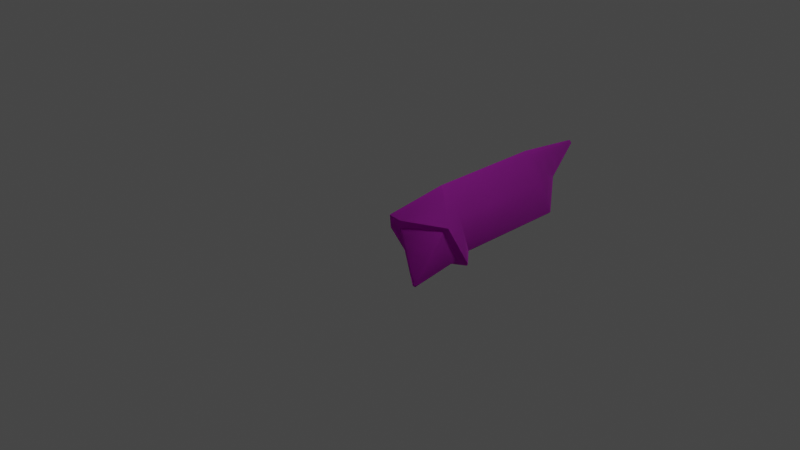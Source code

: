 # Source: Ruins_Trim_Top_Deco_A.blend  (saved by Blender 3.5.10; exported with 4.5.12 LTS)
import bpy
from mathutils import Matrix  # noqa: F401  (used for matrix-valued properties, if any)

bpy.ops.wm.read_factory_settings(use_empty=True)
scene = bpy.context.scene
scene.name = 'Scene'

# ---- collections
col_collection = bpy.data.collections.new('Collection'); scene.collection.children.link(col_collection)

# ---- images (referenced by path relative to the original .blend; pixels are not part of the script)
import os
ASSET_DIR = os.environ.get("B2B_ASSET_DIR", "")  # directory of the original .blend (textures are referenced by path, not embedded)
HERE = os.path.dirname(os.path.abspath(__file__))  # packed textures are extracted next to this script under _unpacked/

def load_image(name, relpath, width, height, colorspace="sRGB"):
    """Load a texture the original file referenced (path relative to the .blend, or extracted next to this script)."""
    p = next((c for c in (os.path.join(HERE, relpath), os.path.join(ASSET_DIR, relpath)) if relpath and os.path.exists(c)), "")
    if p:
        img = bpy.data.images.load(p, check_existing=True)
        img.name = name
    else:  # same state as the original file: an image datablock whose file is absent (Cycles renders it pink)
        img = bpy.data.images.new(name, width, height)
        img.source = "FILE"
        img.filepath = "//" + (relpath or name)
    img.colorspace_settings.name = colorspace
    return img
img_dn_hl_ruins_trim_top_a_d_png = load_image('Dn_HL_Ruins_Trim_Top_A_d.png', 'Dn_HL_Ruins_Trim_Top_A_d.png', 1024, 1024, 'sRGB')
img_dn_hl_ruins_trim_top_a_mre_packed_png = load_image('Dn_HL_Ruins_Trim_Top_A_mre_packed.png', 'Dn_HL_Ruins_Trim_Top_A_mre_packed.png', 1024, 1024, 'sRGB')
img_c__users_joo_desktop_files_game_environment_hell_textures__dn_h = load_image('C__Users_joo_Desktop_Files_Game_Environment_Hell_Textures__Dn_H', 'C__Users_joo_Desktop_Files_Game_Environment_Hell_Textures__Dn_HL_Ruins_Trim_Top_A_n_png_Normal_Bump.png', 1024, 1024, 'sRGB')

# ---- materials (node trees are filled in below, after node groups)
mat_dn_hl_inst_ruins_trim_top_a = bpy.data.materials.new('Dn_HL_Inst_Ruins_Trim_Top_A')
mat_dn_hl_inst_ruins_trim_top_a.use_transparent_shadow = False
mat_dn_hl_inst_ruins_trim_top_a.diffuse_color = (0.588, 0.588, 0.588, 1.0)
mat_dn_hl_inst_ruins_trim_top_a.roughness = 0.9

# ---- material node trees
mat_dn_hl_inst_ruins_trim_top_a.use_nodes = True; mat_dn_hl_inst_ruins_trim_top_a.node_tree.nodes.clear()
_N = mat_dn_hl_inst_ruins_trim_top_a.node_tree.nodes; _L = mat_dn_hl_inst_ruins_trim_top_a.node_tree.links
n0 = _N.new('ShaderNodeBsdfPrincipled'); n0.name = 'Principled BSDF'; n0.location = (0, 300)
n0.distribution = 'GGX'
n0.subsurface_method = 'RANDOM_WALK_SKIN'
n0.inputs[2].default_value = 0.9
n0.inputs[13].default_value = 0.0
n0.inputs[18].default_value = 1.0
n0.inputs[27].default_value = (0.0, 0.0, 0.0, 1.0)
n0.inputs[28].default_value = 1.0
n1 = _N.new('ShaderNodeTexImage'); n1.name = 'Image Texture'; n1.location = (-480, 300)
n1.image = img_dn_hl_ruins_trim_top_a_d_png
n2 = _N.new('ShaderNodeTexImage'); n2.name = 'Image Texture.001'; n2.location = (-480, 0)
n2.image = img_dn_hl_ruins_trim_top_a_mre_packed_png
n3 = _N.new('ShaderNodeTexImage'); n3.name = 'Image Texture.002'; n3.location = (-480, -300)
n3.image = img_c__users_joo_desktop_files_game_environment_hell_textures__dn_h
n4 = _N.new('ShaderNodeNormalMap'); n4.name = 'Normal Map'; n4.location = (-200, -300)
n4.inputs[0].default_value = 0.0
n5 = _N.new('ShaderNodeOutputMaterial'); n5.name = 'Material Output'; n5.location = (280, 300)
_L.new(n1.outputs[0], n0.inputs[0])
_L.new(n3.outputs[0], n4.inputs[1])
_L.new(n4.outputs[0], n0.inputs[5])
_L.new(n0.outputs[0], n5.inputs[0])
_L.new(n2.outputs[0], n0.inputs[1])
n5.is_active_output = True

# ---- world
world_world = bpy.data.worlds.new('World'); scene.world = world_world
world_world.use_nodes = True; world_world.node_tree.nodes.clear()
_N = world_world.node_tree.nodes; _L = world_world.node_tree.links
n0 = _N.new('ShaderNodeOutputWorld'); n0.name = 'World Output'; n0.location = (300, 300)
n1 = _N.new('ShaderNodeBackground'); n1.name = 'Background'; n1.location = (10, 300)
n1.inputs[0].default_value = (0.05088, 0.05088, 0.05088, 1.0)
_L.new(n1.outputs[0], n0.inputs[0])
n0.is_active_output = True
world_world.color = (0.05088, 0.05088, 0.05088)
world_world.use_sun_shadow = False
world_world.sun_shadow_jitter_overblur = 0.0

# ---- cameras
cam_camera = bpy.data.cameras.new('Camera')
cam_camera.clip_end = 100.0
cam_camera.ortho_scale = 7.314

# ---- lights
light_light = bpy.data.lights.new('Light', 'POINT')
light_light.transmission_factor = 0.0
light_light.energy = 1000.0
light_light.shadow_soft_size = 0.1
light_light.shadow_maximum_resolution = 0.006
light_light.use_absolute_resolution = True

# ---- meshes
me_ruins_trim_top_deco_a = bpy.data.meshes.new('Ruins_Trim_Top_Deco_A')
me_ruins_trim_top_deco_a.from_pydata([(0.003652, 0.1077, -2.706), (0.03268, 0.07871, -2.706), (0.02179, 0.06781, -2.706), (-0.007236, 0.09684, -2.706), (0.573, -0.4697, -0.4123), (0.4703, -0.3807, -0.5268), (0.4812, -0.3698, -0.5268), (0.5832, -0.4432, -0.4123), (0.5443, 0.0894, -0.3195), (0.5781, 0.05562, -0.1194), (0.3178, 0.316, -0.3195), (0.2721, 0.3617, -0.3195), (0.1377, 0.07431, 0.1297), (5e-06, 0.08959, 0.1297), (-0.2721, -0.1825, -0.3195), (0.01529, -0.04808, 0.1297), (0.03399, -0.4885, -0.1194), (-0.2149, -0.2396, -0.3195), (0.000205, -0.4547, -0.3195), (0.5498, -0.4765, -0.4123), (0.4594, -0.3916, -0.5268), (0.4661, -0.3765, -1.837), (0.477, -0.3656, -1.837), (0.5402, 0.09359, -1.569), (0.2291, -0.1177, -2.159), (0.2182, -0.1286, -2.159), (0.3088, 0.325, -1.605), (0.2679, 0.3659, -1.605), (5e-06, 0.08959, -0.3195), (-0.2762, -0.1783, -1.606), (-0.004175, 0.09377, -2.295), (-0.01813, 0.08595, -2.706), (0.4552, -0.3874, -1.837), (-0.003955, -0.4505, -1.569), (0.2073, -0.1395, -2.159), (-0.2354, -0.2191, -1.606), (0.01089, 0.05693, -2.706), (0.5571, -0.441, 0.2843), (0.5106, -0.3945, -0.3253), (0.5247, -0.003983, -0.1186), (0.5094, 0.01134, -0.1007), (0.4814, -0.4229, -0.3275), (0.5418, -0.4257, 0.3021), (0.1398, -0.02371, 0.09419), (0.5278, -0.4694, 0.282), (0.09085, -0.437, -0.1208), (0.5125, -0.454, 0.2999), (0.1106, -0.05207, 0.09193), (0.07553, -0.4216, -0.103), (0.1018, -0.01224, 0.1297)], [], [(0, 1, 2), (0, 2, 3), (4, 5, 6), (6, 7, 4), (8, 7, 6), (7, 8, 9), (9, 8, 10), (10, 11, 9), (11, 12, 9), (12, 11, 13), (13, 14, 15), (14, 16, 15), (16, 14, 17), (17, 18, 16), (19, 16, 18), (19, 18, 20), (5, 19, 20), (19, 5, 4), (21, 6, 5), (6, 21, 22), (23, 6, 22), (6, 23, 8), (8, 23, 10), (21, 24, 22), (24, 23, 22), (24, 21, 25), (2, 24, 25), (24, 2, 1), (26, 10, 23), (24, 26, 23), (1, 26, 24), (10, 26, 11), (0, 26, 1), (27, 11, 26), (26, 0, 27), (11, 28, 13), (13, 28, 14), (27, 28, 11), (28, 29, 14), (28, 27, 30), (28, 30, 29), (27, 0, 30), (31, 29, 30), (30, 0, 3), (30, 3, 31), (5, 32, 21), (32, 5, 20), (25, 21, 32), (32, 20, 33), (18, 33, 20), (17, 33, 18), (25, 32, 34), (34, 32, 33), (17, 35, 33), (35, 34, 33), (35, 17, 14), (14, 29, 35), (34, 36, 25), (35, 36, 34), (36, 35, 29), (25, 36, 2), (29, 31, 36), (36, 3, 2), (3, 36, 31), (37, 38, 39), (40, 37, 39), (37, 41, 38), (37, 40, 42), (42, 40, 43), (41, 37, 44), (44, 45, 41), (46, 37, 42), (37, 46, 44), (42, 43, 46), (46, 45, 44), (47, 46, 43), (45, 46, 48), (48, 46, 47), (41, 19, 4), (19, 41, 16), (4, 38, 41), (16, 41, 45), (38, 4, 7), (16, 45, 48), (7, 39, 38), (48, 15, 16), (39, 7, 9), (15, 48, 47), (9, 40, 39), (9, 12, 40), (43, 40, 12), (15, 47, 49), (49, 47, 43), (43, 12, 49), (15, 49, 13), (49, 12, 13)])
me_ruins_trim_top_deco_a.polygons.foreach_set('use_smooth', [True] * 96)
_k = set([(0, 1), (0, 3), (0, 27), (1, 2), (2, 3), (2, 25), (3, 31), (4, 5), (4, 7), (4, 19), (5, 6), (5, 20), (6, 8), (7, 9), (8, 10), (9, 12), (10, 11), (11, 13), (11, 27), (12, 13), (13, 14), (13, 15), (14, 17), (14, 29), (15, 16), (16, 19), (17, 18), (18, 20), (29, 31), (38, 39), (38, 41), (39, 40), (40, 43), (41, 45), (43, 47), (45, 48), (47, 48)])
me_ruins_trim_top_deco_a.attributes.new('sharp_edge', 'BOOLEAN', 'EDGE').data.foreach_set('value', [ (min(e.vertices), max(e.vertices)) in _k for e in me_ruins_trim_top_deco_a.edges])
_uv = me_ruins_trim_top_deco_a.uv_layers.new(name='UVMap')
_uv.uv.foreach_set('vector', [0.1064, 0.5325, 0.1064, 0.5325, 0.1064, 0.5325, 0.1064, 0.5325, 0.1064, 0.5325, 0.1064, 0.5325, 0.3181, 0.4795, 0.3254, 0.4702, 0.3262, 0.4712, 0.3262, 0.4712, 0.3198, 0.48, 0.3181, 0.4795, 0.3528, 0.4868, 0.3198, 0.48, 0.3262, 0.4712, 0.3198, 0.48, 0.3528, 0.4868, 0.3499, 0.5, 0.3499, 0.5, 0.3528, 0.4868, 0.374, 0.4868, 0.374, 0.4868, 0.3782, 0.4868, 0.3499, 0.5, 0.3782, 0.4868, 0.3735, 0.5212, 0.3499, 0.5, 0.3735, 0.5212, 0.3782, 0.4868, 0.3818, 0.5234, 0.3208, 0.582, 0.3245, 0.5452, 0.3291, 0.5798, 0.3245, 0.5452, 0.3528, 0.5584, 0.3291, 0.5798, 0.3528, 0.5584, 0.3245, 0.5452, 0.3298, 0.5454, 0.3298, 0.5454, 0.3496, 0.5454, 0.3528, 0.5584, 0.3835, 0.5378, 0.3528, 0.5584, 0.3496, 0.5454, 0.3835, 0.5378, 0.3496, 0.5454, 0.3765, 0.5295, 0.3772, 0.5291, 0.3835, 0.5378, 0.3765, 0.5295, 0.3835, 0.5378, 0.3772, 0.5291, 0.385, 0.5376, 0.2571, 0.5063, 0.2588, 0.6191, 0.2578, 0.6189, 0.2588, 0.6191, 0.2571, 0.5063, 0.2576, 0.5068, 0.2847, 0.5212, 0.2588, 0.6191, 0.2576, 0.5068, 0.2588, 0.6191, 0.2847, 0.5212, 0.2874, 0.6326, 0.2874, 0.6326, 0.2847, 0.5212, 0.3088, 0.6313, 0.2571, 0.5063, 0.2778, 0.4907, 0.2576, 0.5068, 0.2778, 0.4907, 0.2847, 0.5212, 0.2576, 0.5068, 0.2778, 0.4907, 0.2571, 0.5063, 0.2771, 0.4902, 0.2939, 0.4692, 0.2778, 0.4907, 0.2771, 0.4902, 0.2778, 0.4907, 0.2939, 0.4692, 0.2947, 0.4697, 0.3042, 0.5105, 0.3088, 0.6313, 0.2847, 0.5212, 0.2778, 0.4907, 0.3042, 0.5105, 0.2847, 0.5212, 0.2947, 0.4697, 0.3042, 0.5105, 0.2778, 0.4907, 0.3088, 0.6313, 0.3042, 0.5105, 0.3125, 0.6309, 0.2974, 0.4692, 0.3042, 0.5105, 0.2947, 0.4697, 0.3076, 0.5085, 0.3125, 0.6309, 0.3042, 0.5105, 0.3042, 0.5105, 0.2974, 0.4692, 0.3076, 0.5085, 0.1282, 0.6089, 0.1613, 0.6045, 0.161, 0.6343, 0.161, 0.6343, 0.1613, 0.6045, 0.1941, 0.6104, 0.1292, 0.5205, 0.1613, 0.6045, 0.1282, 0.6089, 0.1613, 0.6045, 0.1942, 0.5217, 0.1941, 0.6104, 0.1613, 0.6045, 0.1292, 0.5205, 0.1617, 0.5146, 0.1613, 0.6045, 0.1617, 0.5146, 0.1942, 0.5217, 0.1292, 0.5205, 0.1576, 0.4775, 0.1617, 0.5146, 0.1663, 0.4775, 0.1942, 0.5217, 0.1617, 0.5146, 0.1617, 0.5146, 0.1576, 0.4775, 0.1619, 0.4805, 0.1617, 0.5146, 0.1619, 0.4805, 0.1663, 0.4775, 0.2522, 0.6174, 0.2524, 0.5051, 0.2529, 0.5049, 0.2524, 0.5051, 0.2522, 0.6174, 0.2515, 0.6177, 0.233, 0.4888, 0.2529, 0.5049, 0.2524, 0.5051, 0.2524, 0.5051, 0.2515, 0.6177, 0.2255, 0.5198, 0.223, 0.6311, 0.2255, 0.5198, 0.2515, 0.6177, 0.2014, 0.6299, 0.2255, 0.5198, 0.223, 0.6311, 0.233, 0.4888, 0.2524, 0.5051, 0.2323, 0.4893, 0.2323, 0.4893, 0.2524, 0.5051, 0.2255, 0.5198, 0.2014, 0.6299, 0.2059, 0.509, 0.2255, 0.5198, 0.2059, 0.509, 0.2323, 0.4893, 0.2255, 0.5198, 0.2059, 0.509, 0.2014, 0.6299, 0.1976, 0.6294, 0.1976, 0.6294, 0.2024, 0.5071, 0.2059, 0.509, 0.2323, 0.4893, 0.2156, 0.4683, 0.233, 0.4888, 0.2059, 0.509, 0.2156, 0.4683, 0.2323, 0.4893, 0.2156, 0.4683, 0.2059, 0.509, 0.2024, 0.5071, 0.233, 0.4888, 0.2156, 0.4683, 0.2159, 0.4673, 0.2024, 0.5071, 0.213, 0.4678, 0.2156, 0.4683, 0.2156, 0.4683, 0.2133, 0.4668, 0.2159, 0.4673, 0.2133, 0.4668, 0.2156, 0.4683, 0.213, 0.4678, 0.3616, 0.6086, 0.3616, 0.5764, 0.3911, 0.6106, 0.3909, 0.6157, 0.3616, 0.6086, 0.3911, 0.6106, 0.3616, 0.6086, 0.3547, 0.5762, 0.3616, 0.5764, 0.3616, 0.6086, 0.3909, 0.6157, 0.3613, 0.6135, 0.3613, 0.6135, 0.3909, 0.6157, 0.3586, 0.6453, 0.3547, 0.5762, 0.3616, 0.6086, 0.355, 0.6084, 0.355, 0.6084, 0.322, 0.6082, 0.3547, 0.5762, 0.3547, 0.6133, 0.3616, 0.6086, 0.3613, 0.6135, 0.3616, 0.6086, 0.3547, 0.6133, 0.355, 0.6084, 0.3613, 0.6135, 0.3586, 0.6453, 0.3547, 0.6133, 0.3547, 0.6133, 0.322, 0.6082, 0.355, 0.6084, 0.3518, 0.645, 0.3547, 0.6133, 0.3586, 0.6453, 0.322, 0.6082, 0.3547, 0.6133, 0.3218, 0.6133, 0.3218, 0.6133, 0.3547, 0.6133, 0.3518, 0.645, 0.3923, 0.5439, 0.3921, 0.5359, 0.3933, 0.5354, 0.3921, 0.5359, 0.3923, 0.5439, 0.3735, 0.5681, 0.3933, 0.5354, 0.3945, 0.5437, 0.3923, 0.5439, 0.3735, 0.5681, 0.3923, 0.5439, 0.3779, 0.5674, 0.3945, 0.5437, 0.3933, 0.5354, 0.395, 0.5356, 0.3735, 0.5681, 0.3779, 0.5674, 0.3779, 0.5693, 0.395, 0.5356, 0.4128, 0.5645, 0.3945, 0.5437, 0.3779, 0.5693, 0.3928, 0.5935, 0.3735, 0.5681, 0.4128, 0.5645, 0.395, 0.5356, 0.4175, 0.5642, 0.3928, 0.5935, 0.3779, 0.5693, 0.396, 0.5879, 0.4175, 0.5642, 0.4131, 0.5664, 0.4128, 0.5645, 0.4175, 0.5642, 0.4028, 0.5928, 0.4131, 0.5664, 0.3984, 0.5879, 0.4131, 0.5664, 0.4028, 0.5928, 0.3928, 0.5935, 0.396, 0.5879, 0.3975, 0.5911, 0.3975, 0.5911, 0.396, 0.5879, 0.3984, 0.5879, 0.3984, 0.5879, 0.4028, 0.5928, 0.3975, 0.5911, 0.3928, 0.5935, 0.3975, 0.5911, 0.3984, 0.6003, 0.3975, 0.5911, 0.4028, 0.5928, 0.3984, 0.6003])
me_ruins_trim_top_deco_a.materials.append(mat_dn_hl_inst_ruins_trim_top_a)
me_ruins_trim_top_deco_a.update()
me_ruins_trim_top_deco_a.normals_split_custom_set([tuple(v) for v in zip(*[iter([0.0001239, 0.0001251, -1.0, 6.482e-05, 0.000104, -1.0, 8.233e-05, 0.0001102, -1.0, 0.0001239, 0.0001251, -1.0, 8.233e-05, 0.0001102, -1.0, -0.0001275, -6.94e-05, -1.0, 0.629, -0.2609, -0.7323, 0.4563, -0.4559, -0.7641, 0.6683, -0.1551, -0.7275, 0.6683, -0.1551, -0.7275, 0.7621, -0.06333, -0.6443, 0.629, -0.2609, -0.7323, 0.8935, 0.4316, -0.1236, 0.7621, -0.06333, -0.6443, 0.6683, -0.1551, -0.7275, 0.7621, -0.06333, -0.6443, 0.8935, 0.4316, -0.1236, 0.798, 0.5759, 0.1777, 0.798, 0.5759, 0.1777, 0.8935, 0.4316, -0.1236, 0.7071, 0.7071, 6.759e-05, 0.7071, 0.7071, 6.759e-05, 0.4333, 0.7811, 0.4495, 0.798, 0.5759, 0.1777, 0.4333, 0.7811, 0.4495, 0.1856, 0.8016, 0.5683, 0.798, 0.5759, 0.1777, 0.1856, 0.8016, 0.5683, 0.4333, 0.7811, 0.4495, 0.09172, 0.8262, 0.5559, -0.8262, -0.09175, 0.5559, -0.7811, -0.4334, 0.4495, -0.8016, -0.1856, 0.5683, -0.7811, -0.4334, 0.4495, -0.5651, -0.8062, 0.1756, -0.8016, -0.1856, 0.5683, -0.5651, -0.8062, 0.1756, -0.7811, -0.4334, 0.4495, -0.7071, -0.7071, -6.646e-05, -0.7071, -0.7071, -6.646e-05, -0.4154, -0.9019, -0.1183, -0.5651, -0.8062, 0.1756, 0.07723, -0.7857, -0.6138, -0.5651, -0.8062, 0.1756, -0.4154, -0.9019, -0.1183, 0.07723, -0.7857, -0.6138, -0.4154, -0.9019, -0.1183, 0.1749, -0.7194, -0.6722, 0.4589, -0.4979, -0.7359, 0.07723, -0.7857, -0.6138, 0.1749, -0.7194, -0.6722, 0.07723, -0.7857, -0.6138, 0.4589, -0.4979, -0.7359, 0.1995, -0.6786, -0.7069, 0.6467, -0.6467, -0.4044, 0.9129, -0.4082, -0.004291, 0.707, -0.7072, -0.004513, 0.9129, -0.4082, -0.004291, 0.6467, -0.6467, -0.4044, 0.8495, -0.3503, -0.3945, 0.9132, 0.3462, -0.2149, 0.9129, -0.4082, -0.004291, 0.8495, -0.3503, -0.3945, 0.9129, -0.4082, -0.004291, 0.9132, 0.3462, -0.2149, 0.9209, 0.3897, -0.001761, 0.9209, 0.3897, -0.001761, 0.9132, 0.3462, -0.2149, 0.7071, 0.7071, 2.442e-05, 0.6467, -0.6467, -0.4044, 0.8239, -0.1634, -0.5427, 0.8495, -0.3503, -0.3945, 0.8239, -0.1634, -0.5427, 0.9132, 0.3462, -0.2149, 0.8495, -0.3503, -0.3945, 0.8239, -0.1634, -0.5427, 0.6467, -0.6467, -0.4044, 0.5634, -0.5632, -0.6045, 0.6305, -0.6301, -0.4532, 0.8239, -0.1634, -0.5427, 0.5634, -0.5632, -0.6045, 0.8239, -0.1634, -0.5427, 0.6305, -0.6301, -0.4532, 0.8813, 0.05882, -0.4689, 0.7276, 0.6514, -0.2151, 0.7071, 0.7071, 2.442e-05, 0.9132, 0.3462, -0.2149, 0.8239, -0.1634, -0.5427, 0.7276, 0.6514, -0.2151, 0.9132, 0.3462, -0.2149, 0.8813, 0.05882, -0.4689, 0.7276, 0.6514, -0.2151, 0.8239, -0.1634, -0.5427, 0.7071, 0.7071, 2.442e-05, 0.7276, 0.6514, -0.2151, 0.7071, 0.7071, 2.953e-05, 0.6703, 0.6704, -0.3183, 0.7276, 0.6514, -0.2151, 0.8813, 0.05882, -0.4689, 0.6977, 0.6979, -0.1617, 0.7071, 0.7071, 2.953e-05, 0.7276, 0.6514, -0.2151, 0.7276, 0.6514, -0.2151, 0.6703, 0.6704, -0.3183, 0.6977, 0.6979, -0.1617, -0.7071, 0.7071, 0.002967, -0.7071, 0.7071, 0.00215, -0.7071, 0.7071, 0.0, -0.7071, 0.7071, 0.0, -0.7071, 0.7071, 0.00215, -0.7071, 0.7071, 0.002967, -0.7111, 0.7031, 0.003611, -0.7071, 0.7071, 0.00215, -0.7071, 0.7071, 0.002967, -0.7071, 0.7071, 0.00215, -0.7031, 0.7111, 0.003611, -0.7071, 0.7071, 0.002967, -0.7071, 0.7071, 0.00215, -0.7111, 0.7031, 0.003611, -0.7071, 0.7071, 0.008779, -0.7071, 0.7071, 0.00215, -0.7071, 0.7071, 0.008779, -0.7031, 0.7111, 0.003611, -0.7111, 0.7031, 0.003611, -0.7096, 0.7045, 0.01042, -0.7071, 0.7071, 0.008779, -0.7045, 0.7096, 0.01042, -0.7031, 0.7111, 0.003611, -0.7071, 0.7071, 0.008779, -0.7071, 0.7071, 0.008779, -0.7096, 0.7045, 0.01042, -0.7071, 0.7071, 0.01054, -0.7071, 0.7071, 0.008779, -0.7071, 0.7071, 0.01054, -0.7045, 0.7096, 0.01042, 0.707, -0.7072, -0.004513, 0.3503, -0.8495, -0.3945, 0.6467, -0.6467, -0.4044, 0.3503, -0.8495, -0.3945, 0.707, -0.7072, -0.004513, 0.4081, -0.9129, -0.004301, 0.5634, -0.5632, -0.6045, 0.6467, -0.6467, -0.4044, 0.3503, -0.8495, -0.3945, 0.3503, -0.8495, -0.3945, 0.4081, -0.9129, -0.004301, -0.3462, -0.9132, -0.2149, -0.3897, -0.9209, -0.001796, -0.3462, -0.9132, -0.2149, 0.4081, -0.9129, -0.004301, -0.7071, -0.7071, -2.45e-05, -0.3462, -0.9132, -0.2149, -0.3897, -0.9209, -0.001796, 0.5634, -0.5632, -0.6045, 0.3503, -0.8495, -0.3945, 0.1635, -0.8238, -0.5427, 0.1635, -0.8238, -0.5427, 0.3503, -0.8495, -0.3945, -0.3462, -0.9132, -0.2149, -0.7071, -0.7071, -2.45e-05, -0.6513, -0.7277, -0.2151, -0.3462, -0.9132, -0.2149, -0.6513, -0.7277, -0.2151, 0.1635, -0.8238, -0.5427, -0.3462, -0.9132, -0.2149, -0.6513, -0.7277, -0.2151, -0.7071, -0.7071, -2.45e-05, -0.7071, -0.7071, -2.738e-05, -0.7071, -0.7071, -2.738e-05, -0.6978, -0.6978, -0.1617, -0.6513, -0.7277, -0.2151, 0.1635, -0.8238, -0.5427, -0.04391, -0.6581, -0.7517, 0.5634, -0.5632, -0.6045, -0.6513, -0.7277, -0.2151, -0.04391, -0.6581, -0.7517, 0.1635, -0.8238, -0.5427, -0.04391, -0.6581, -0.7517, -0.6513, -0.7277, -0.2151, -0.6978, -0.6978, -0.1617, 0.5634, -0.5632, -0.6045, -0.04391, -0.6581, -0.7517, 0.3697, -0.3699, -0.8524, -0.6978, -0.6978, -0.1617, -0.4124, -0.4124, -0.8123, -0.04391, -0.6581, -0.7517, -0.04391, -0.6581, -0.7517, -8.351e-05, -6.488e-05, -1.0, 0.3697, -0.3699, -0.8524, -8.351e-05, -6.488e-05, -1.0, -0.04391, -0.6581, -0.7517, -0.4124, -0.4124, -0.8123, 0.8834, -0.2837, 0.373, 0.889, -0.4465, -0.1018, 0.9534, 0.2397, 0.1834, 0.6371, 0.5474, 0.5426, 0.8834, -0.2837, 0.373, 0.9534, 0.2397, 0.1834, 0.8834, -0.2837, 0.373, 0.4239, -0.9001, -0.1009, 0.889, -0.4465, -0.1018, 0.8834, -0.2837, 0.373, 0.6371, 0.5474, 0.5426, 0.4194, 0.1623, 0.8932, 0.4194, 0.1623, 0.8932, 0.6371, 0.5474, 0.5426, -0.03221, 0.4337, 0.9005, 0.4239, -0.9001, -0.1009, 0.8834, -0.2837, 0.373, 0.2575, -0.9004, 0.3506, 0.2575, -0.9004, 0.3506, -0.2397, -0.9534, 0.1834, 0.4239, -0.9001, -0.1009, -0.2032, -0.4494, 0.8699, 0.8834, -0.2837, 0.373, 0.4194, 0.1623, 0.8932, 0.8834, -0.2837, 0.373, -0.2032, -0.4494, 0.8699, 0.2575, -0.9004, 0.3506, 0.4194, 0.1623, 0.8932, -0.03221, 0.4337, 0.9005, -0.2032, -0.4494, 0.8699, -0.2032, -0.4494, 0.8699, -0.2397, -0.9534, 0.1834, 0.2575, -0.9004, 0.3506, -0.4707, -0.01435, 0.8822, -0.2032, -0.4494, 0.8699, -0.03221, 0.4337, 0.9005, -0.2397, -0.9534, 0.1834, -0.2032, -0.4494, 0.8699, -0.5474, -0.6372, 0.5426, -0.5474, -0.6372, 0.5426, -0.2032, -0.4494, 0.8699, -0.4707, -0.01435, 0.8822, 0.4123, -0.5608, 0.718, 0.2629, -0.7052, 0.6584, 0.4842, -0.5009, 0.7174, 0.2629, -0.7052, 0.6584, 0.4123, -0.5608, 0.718, 0.4166, -0.4606, 0.7838, 0.4842, -0.5009, 0.7174, 0.5355, -0.4314, 0.7261, 0.4123, -0.5608, 0.718, 0.4166, -0.4606, 0.7838, 0.4123, -0.5608, 0.718, 0.433, -0.4561, 0.7775, 0.5355, -0.4314, 0.7261, 0.4842, -0.5009, 0.7174, 0.6391, -0.3034, 0.7067, 0.4166, -0.4606, 0.7838, 0.433, -0.4561, 0.7775, 0.4008, -0.4493, 0.7984, 0.6391, -0.3034, 0.7067, 0.4945, -0.4273, 0.7569, 0.5355, -0.4314, 0.7261, 0.4008, -0.4493, 0.7984, 0.1877, -0.3227, 0.9277, 0.4166, -0.4606, 0.7838, 0.4945, -0.4273, 0.7569, 0.6391, -0.3034, 0.7067, 0.4786, -0.4043, 0.7794, 0.1877, -0.3227, 0.9277, 0.4008, -0.4493, 0.7984, 0.3467, -0.5415, 0.7659, 0.4786, -0.4043, 0.7794, 0.4608, -0.3702, 0.8066, 0.4945, -0.4273, 0.7569, 0.4786, -0.4043, 0.7794, 0.3179, -0.1782, 0.9312, 0.4608, -0.3702, 0.8066, 0.5185, -0.3652, 0.7731, 0.4608, -0.3702, 0.8066, 0.3179, -0.1782, 0.9312, 0.1877, -0.3227, 0.9277, 0.3467, -0.5415, 0.7659, 0.2989, -0.3072, 0.9035, 0.2989, -0.3072, 0.9035, 0.3467, -0.5415, 0.7659, 0.5185, -0.3652, 0.7731, 0.5185, -0.3652, 0.7731, 0.3179, -0.1782, 0.9312, 0.2989, -0.3072, 0.9035, 0.1877, -0.3227, 0.9277, 0.2989, -0.3072, 0.9035, -1.207e-05, -1.23e-05, 1.0, 0.2989, -0.3072, 0.9035, 0.3179, -0.1782, 0.9312, -1.207e-05, -1.23e-05, 1.0])] * 3)])

# ---- objects
ob_light = bpy.data.objects.new('Light', light_light)
ob_camera = bpy.data.objects.new('Camera', cam_camera)
ob_ruins_trim_top_deco_a = bpy.data.objects.new('Ruins_Trim_Top_Deco_A', me_ruins_trim_top_deco_a)

# ---- transforms, parenting, visibility, modifiers, constraints
ob_light.location = (4.076, 1.005, 5.904)
ob_light.rotation_euler = (0.6503, 0.05522, 1.866)
ob_light.lock_rotations_4d = False
ob_light.empty_display_type = 'ARROWS'
ob_light.color = (0.0, 0.0, 0.0, 0.0)
ob_light.lineart.crease_threshold = 0.0
ob_camera.location = (7.359, -6.926, 4.958)
ob_camera.rotation_euler = (1.109, 0.0, 0.8149)
ob_camera.lock_rotations_4d = False
ob_camera.empty_display_type = 'ARROWS'
ob_camera.color = (0.0, 0.0, 0.0, 0.0)
ob_camera.display_type = 'WIRE'
ob_camera.lineart.crease_threshold = 0.0
ob_ruins_trim_top_deco_a.location = (0.0, 0.0, 0.0)
ob_ruins_trim_top_deco_a.rotation_euler = (1.571, -0.0, 0.0)

# ---- collection membership
col_collection.objects.link(ob_light)
col_collection.objects.link(ob_camera)
col_collection.objects.link(ob_ruins_trim_top_deco_a)

# ---- scene / render settings (as saved in the file)
scene.camera = ob_camera
scene.frame_start = 1; scene.frame_end = 250; scene.frame_set(1)
scene.render.engine = 'BLENDER_EEVEE_NEXT'
scene.cycles.sampling_pattern = 'TABULATED_SOBOL'
scene.view_settings.view_transform = 'Filmic'
bpy.context.view_layer.update()
